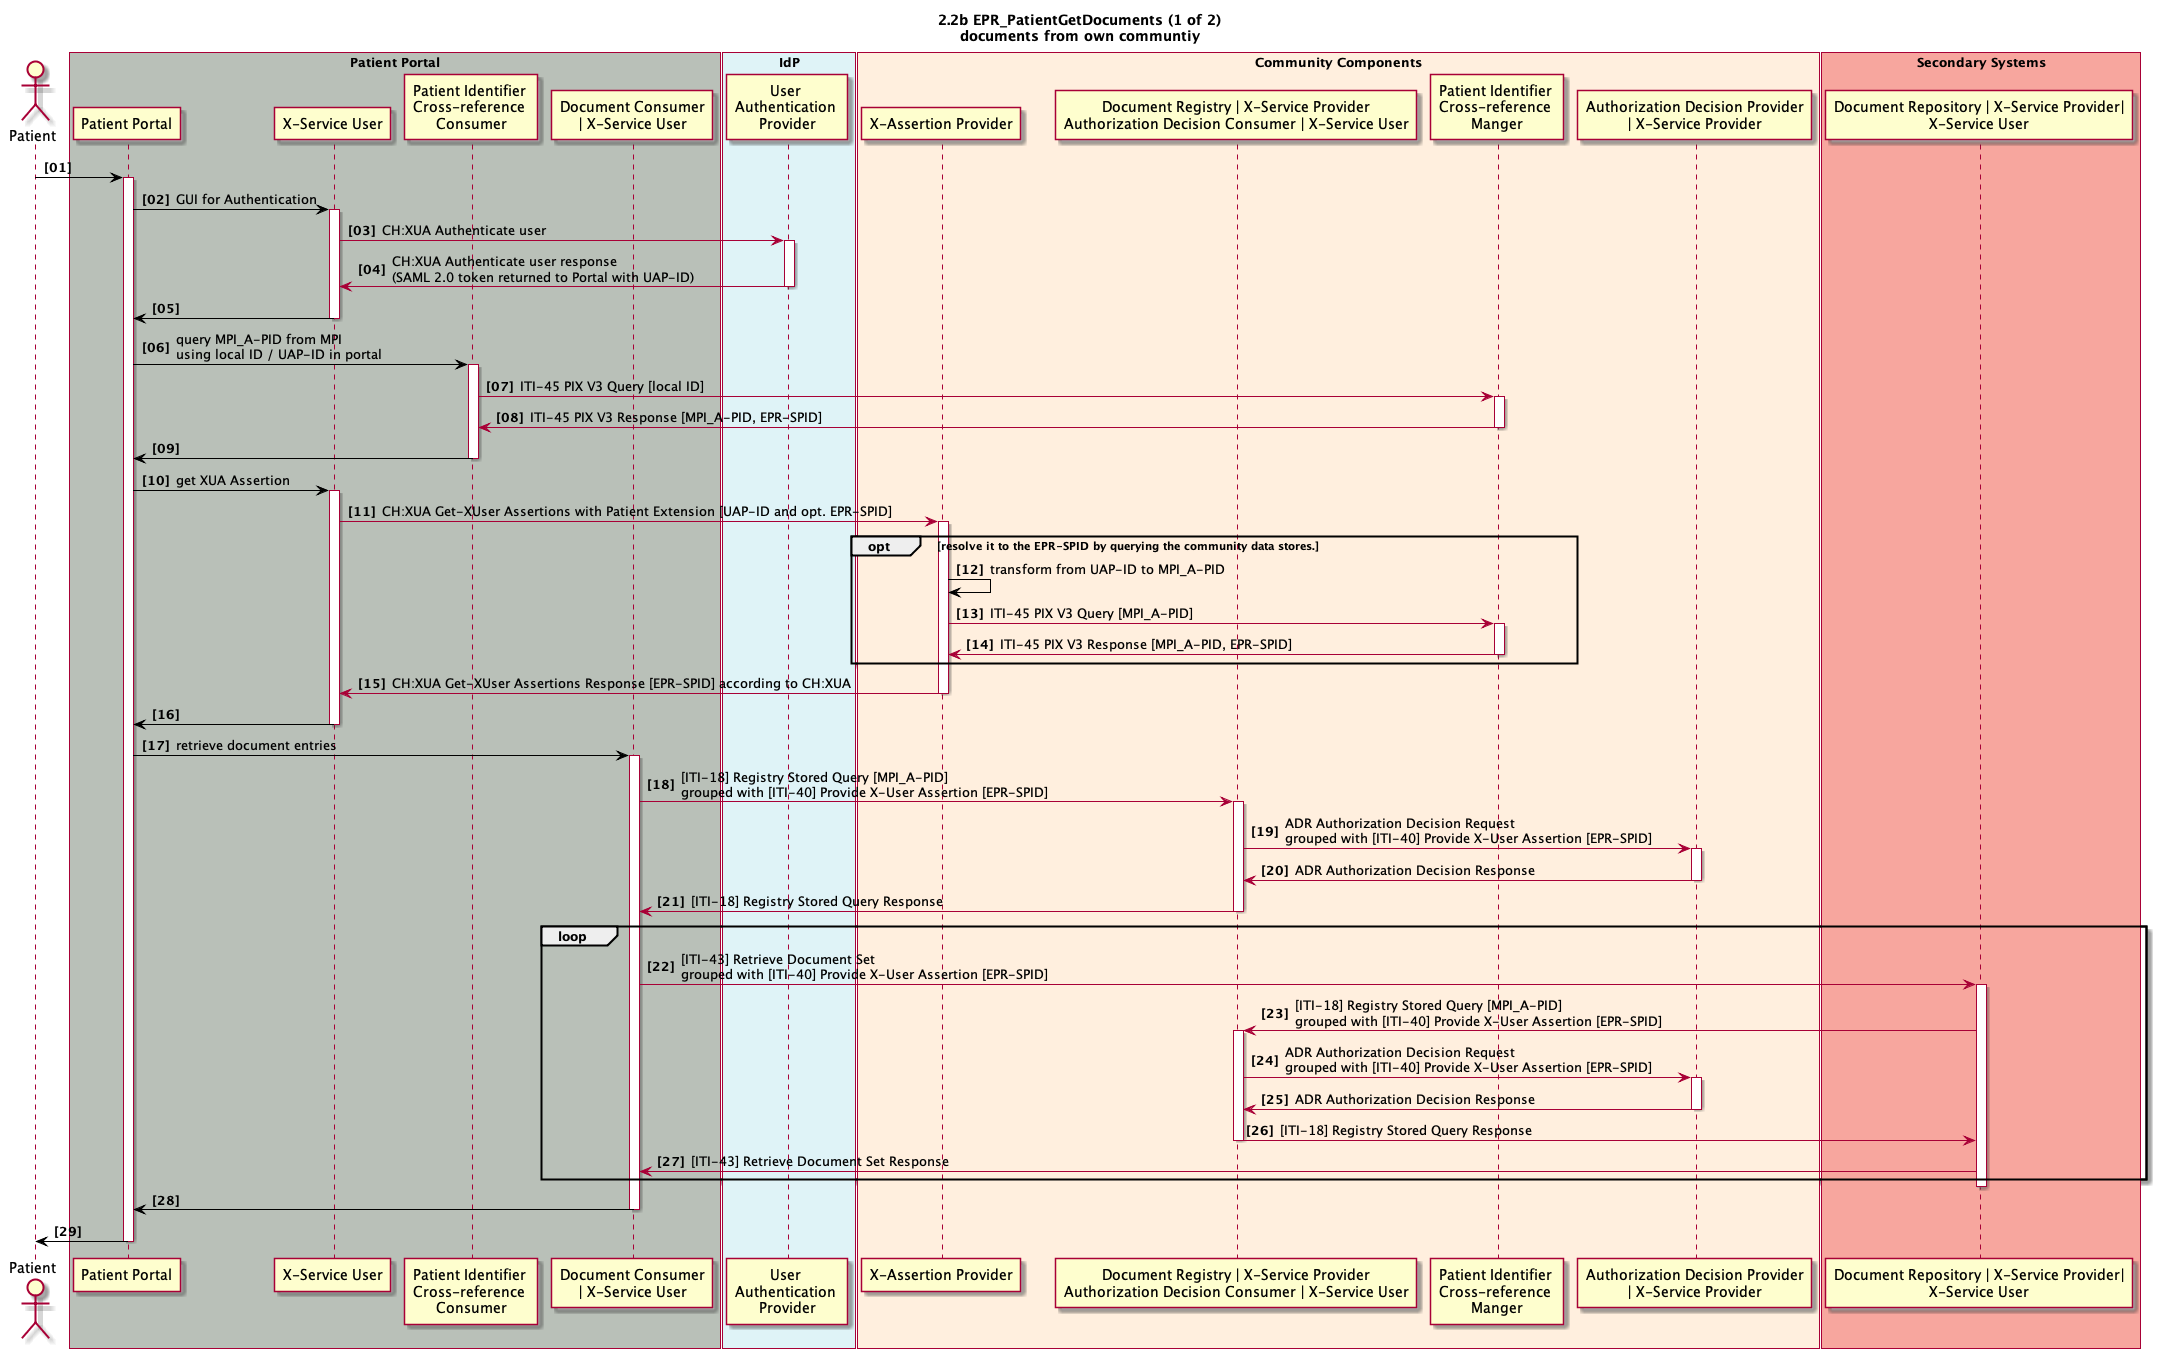

The diagram above was rendered by PlantUML. Its source (embedded in the PNG):
@startuml
skinparam Padding 1
autonumber 1 1 "<b>[00]"
title 2.2b EPR_PatientGetDocuments (1 of 2)\ndocuments from own communtiy

actor patient as "Patient"

box "Patient Portal" #B9C0B8
	participant pp_gui as "Patient Portal"
	participant pp_x_service_user as "X-Service User"
	participant pp_pix_x_ref_consumer as "Patient Identifier \nCross-reference \nConsumer"
    participant pp_doc_consumer as "Document Consumer\n| X-Service User"
end box

box "IdP" #DFF3F7
	participant idp_user_authentication_provider as "User \nAuthentication \nProvider"
end box

box "Community Components" #FFEFDE
	participant cc_x_assertion_provider as "X-Assertion Provider" 
	participant cc_doc_registry as "Document Registry | X-Service Provider\nAuthorization Decision Consumer | X-Service User" 
	participant cc_mpi_x_ref_manager as "Patient Identifier \nCross-reference \nManger"
  participant cc_adp as "Authorization Decision Provider\n| X-Service Provider"
end box

box "Secondary Systems" #F7A69E
	participant ss_doc_repository as "Document Repository | X-Service Provider|\nX-Service User" 
end box

patient -[#black]> pp_gui
activate pp_gui

pp_gui -[#black]> pp_x_service_user : GUI for Authentication
activate pp_x_service_user
pp_x_service_user -> idp_user_authentication_provider : CH:XUA Authenticate user
activate idp_user_authentication_provider
pp_x_service_user <- idp_user_authentication_provider : CH:XUA Authenticate user response \n(SAML 2.0 token returned to Portal with UAP-ID)
deactivate idp_user_authentication_provider
pp_gui <[#black]- pp_x_service_user
deactivate pp_x_service_user

pp_gui -[#black]> pp_pix_x_ref_consumer: query MPI_A-PID from MPI\nusing local ID / UAP-ID in portal
activate pp_pix_x_ref_consumer
pp_pix_x_ref_consumer -> cc_mpi_x_ref_manager: ITI-45 PIX V3 Query [local ID]
activate cc_mpi_x_ref_manager
pp_pix_x_ref_consumer <- cc_mpi_x_ref_manager: ITI-45 PIX V3 Response [MPI_A-PID, EPR-SPID]
deactivate cc_mpi_x_ref_manager
pp_gui <[#black]- pp_pix_x_ref_consumer
deactivate pp_pix_x_ref_consumer

pp_gui -[#black]> pp_x_service_user : get XUA Assertion
activate pp_x_service_user
pp_x_service_user -> cc_x_assertion_provider: CH:XUA Get-XUser Assertions with Patient Extension [UAP-ID and opt. EPR-SPID]
activate cc_x_assertion_provider
opt resolve it to the EPR-SPID by querying the community data stores.
cc_x_assertion_provider -[#black]> cc_x_assertion_provider: transform from UAP-ID to MPI_A-PID
cc_x_assertion_provider -> cc_mpi_x_ref_manager: ITI-45 PIX V3 Query [MPI_A-PID]
activate cc_mpi_x_ref_manager
cc_x_assertion_provider <- cc_mpi_x_ref_manager: ITI-45 PIX V3 Response [MPI_A-PID, EPR-SPID]
deactivate cc_mpi_x_ref_manager
end
pp_x_service_user <- cc_x_assertion_provider: CH:XUA Get-XUser Assertions Response [EPR-SPID] according to CH:XUA
deactivate cc_x_assertion_provider
pp_gui <[#black]- pp_x_service_user
deactivate pp_x_service_user

pp_gui -[#black]> pp_doc_consumer: retrieve document entries
activate pp_doc_consumer
pp_doc_consumer -> cc_doc_registry: [ITI-18] Registry Stored Query [MPI_A-PID]\ngrouped with [ITI-40] Provide X-User Assertion [EPR-SPID]
activate cc_doc_registry
cc_doc_registry -> cc_adp: ADR Authorization Decision Request\ngrouped with [ITI-40] Provide X-User Assertion [EPR-SPID]
activate cc_adp
cc_doc_registry <- cc_adp: ADR Authorization Decision Response
deactivate cc_adp
pp_doc_consumer <- cc_doc_registry: [ITI-18] Registry Stored Query Response
deactivate cc_doc_registry
loop
  pp_doc_consumer -> ss_doc_repository: [ITI-43] Retrieve Document Set\ngrouped with [ITI-40] Provide X-User Assertion [EPR-SPID]
  activate ss_doc_repository
  ss_doc_repository -> cc_doc_registry: [ITI-18] Registry Stored Query [MPI_A-PID]\ngrouped with [ITI-40] Provide X-User Assertion [EPR-SPID]
  activate cc_doc_registry
  cc_doc_registry -> cc_adp: ADR Authorization Decision Request\ngrouped with [ITI-40] Provide X-User Assertion [EPR-SPID]
  activate cc_adp
  cc_doc_registry <- cc_adp: ADR Authorization Decision Response
  deactivate cc_adp
  ss_doc_repository <- cc_doc_registry: [ITI-18] Registry Stored Query Response
  deactivate cc_doc_registry
  pp_doc_consumer <- ss_doc_repository: [ITI-43] Retrieve Document Set Response
end
deactivate ss_doc_repository

pp_gui <[#black]- pp_doc_consumer

deactivate pp_doc_consumer

patient <[#black]- pp_gui
deactivate pp_gui

@enduml